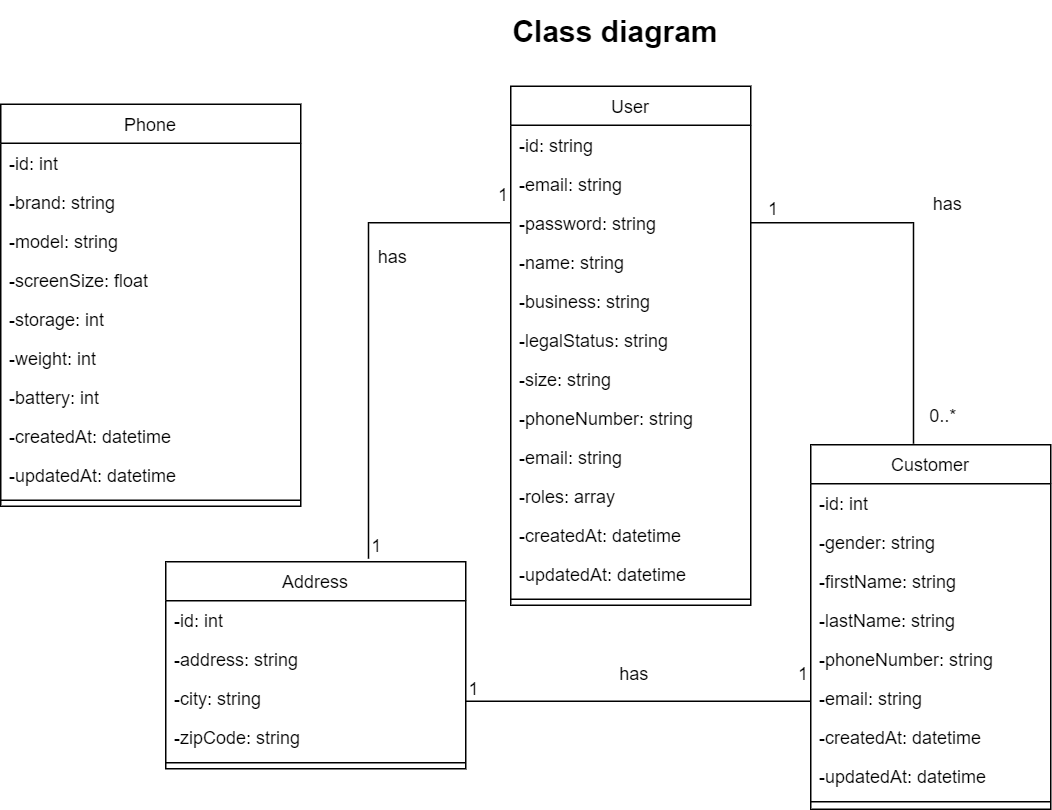

The diagram above was exported from draw.io. Its source (the exported page's mxGraphModel, read from the mxfile embedded in the PNG):
<mxGraphModel dx="1028" dy="505" grid="1" gridSize="10" guides="1" tooltips="1" connect="1" arrows="1" fold="1" page="1" pageScale="1" pageWidth="827" pageHeight="1169" math="0" shadow="0">
  <root>
    <mxCell id="WIyWlLk6GJQsqaUBKTNV-0" />
    <mxCell id="WIyWlLk6GJQsqaUBKTNV-1" parent="WIyWlLk6GJQsqaUBKTNV-0" />
    <mxCell id="zkfFHV4jXpPFQw0GAbJ--0" value="User" style="swimlane;fontStyle=0;align=center;verticalAlign=top;childLayout=stackLayout;horizontal=1;startSize=26;horizontalStack=0;resizeParent=1;resizeLast=0;collapsible=1;marginBottom=0;rounded=0;shadow=0;strokeWidth=1;" parent="WIyWlLk6GJQsqaUBKTNV-1" vertex="1">
      <mxGeometry x="360" y="68" width="160" height="346" as="geometry">
        <mxRectangle x="230" y="140" width="160" height="26" as="alternateBounds" />
      </mxGeometry>
    </mxCell>
    <mxCell id="AX4_strIntfp1e_Cjtbo-0" value="-id: string" style="text;align=left;verticalAlign=top;spacingLeft=4;spacingRight=4;overflow=hidden;rotatable=0;points=[[0,0.5],[1,0.5]];portConstraint=eastwest;rounded=0;shadow=0;html=0;" parent="zkfFHV4jXpPFQw0GAbJ--0" vertex="1">
      <mxGeometry y="26" width="160" height="26" as="geometry" />
    </mxCell>
    <mxCell id="AX4_strIntfp1e_Cjtbo-1" value="-email: string" style="text;align=left;verticalAlign=top;spacingLeft=4;spacingRight=4;overflow=hidden;rotatable=0;points=[[0,0.5],[1,0.5]];portConstraint=eastwest;rounded=0;shadow=0;html=0;" parent="zkfFHV4jXpPFQw0GAbJ--0" vertex="1">
      <mxGeometry y="52" width="160" height="26" as="geometry" />
    </mxCell>
    <mxCell id="zkfFHV4jXpPFQw0GAbJ--3" value="-password: string" style="text;align=left;verticalAlign=top;spacingLeft=4;spacingRight=4;overflow=hidden;rotatable=0;points=[[0,0.5],[1,0.5]];portConstraint=eastwest;rounded=0;shadow=0;html=0;" parent="zkfFHV4jXpPFQw0GAbJ--0" vertex="1">
      <mxGeometry y="78" width="160" height="26" as="geometry" />
    </mxCell>
    <mxCell id="zkfFHV4jXpPFQw0GAbJ--2" value="-name: string" style="text;align=left;verticalAlign=top;spacingLeft=4;spacingRight=4;overflow=hidden;rotatable=0;points=[[0,0.5],[1,0.5]];portConstraint=eastwest;rounded=0;shadow=0;html=0;" parent="zkfFHV4jXpPFQw0GAbJ--0" vertex="1">
      <mxGeometry y="104" width="160" height="26" as="geometry" />
    </mxCell>
    <mxCell id="hhpKUzq3aA6WPvQHcxJt-0" value="-business: string" style="text;align=left;verticalAlign=top;spacingLeft=4;spacingRight=4;overflow=hidden;rotatable=0;points=[[0,0.5],[1,0.5]];portConstraint=eastwest;" vertex="1" parent="zkfFHV4jXpPFQw0GAbJ--0">
      <mxGeometry y="130" width="160" height="26" as="geometry" />
    </mxCell>
    <mxCell id="AX4_strIntfp1e_Cjtbo-9" value="-legalStatus: string" style="text;align=left;verticalAlign=top;spacingLeft=4;spacingRight=4;overflow=hidden;rotatable=0;points=[[0,0.5],[1,0.5]];portConstraint=eastwest;" parent="zkfFHV4jXpPFQw0GAbJ--0" vertex="1">
      <mxGeometry y="156" width="160" height="26" as="geometry" />
    </mxCell>
    <mxCell id="hhpKUzq3aA6WPvQHcxJt-1" value="-size: string" style="text;align=left;verticalAlign=top;spacingLeft=4;spacingRight=4;overflow=hidden;rotatable=0;points=[[0,0.5],[1,0.5]];portConstraint=eastwest;" vertex="1" parent="zkfFHV4jXpPFQw0GAbJ--0">
      <mxGeometry y="182" width="160" height="26" as="geometry" />
    </mxCell>
    <mxCell id="hhpKUzq3aA6WPvQHcxJt-21" value="-phoneNumber: string" style="text;align=left;verticalAlign=top;spacingLeft=4;spacingRight=4;overflow=hidden;rotatable=0;points=[[0,0.5],[1,0.5]];portConstraint=eastwest;rounded=0;shadow=0;html=0;" vertex="1" parent="zkfFHV4jXpPFQw0GAbJ--0">
      <mxGeometry y="208" width="160" height="26" as="geometry" />
    </mxCell>
    <mxCell id="hhpKUzq3aA6WPvQHcxJt-22" value="-email: string" style="text;align=left;verticalAlign=top;spacingLeft=4;spacingRight=4;overflow=hidden;rotatable=0;points=[[0,0.5],[1,0.5]];portConstraint=eastwest;rounded=0;shadow=0;html=0;" vertex="1" parent="zkfFHV4jXpPFQw0GAbJ--0">
      <mxGeometry y="234" width="160" height="26" as="geometry" />
    </mxCell>
    <mxCell id="AX4_strIntfp1e_Cjtbo-8" value="-roles: array" style="text;align=left;verticalAlign=top;spacingLeft=4;spacingRight=4;overflow=hidden;rotatable=0;points=[[0,0.5],[1,0.5]];portConstraint=eastwest;" parent="zkfFHV4jXpPFQw0GAbJ--0" vertex="1">
      <mxGeometry y="260" width="160" height="26" as="geometry" />
    </mxCell>
    <mxCell id="hhpKUzq3aA6WPvQHcxJt-23" value="-createdAt: datetime" style="text;align=left;verticalAlign=top;spacingLeft=4;spacingRight=4;overflow=hidden;rotatable=0;points=[[0,0.5],[1,0.5]];portConstraint=eastwest;rounded=0;shadow=0;html=0;" vertex="1" parent="zkfFHV4jXpPFQw0GAbJ--0">
      <mxGeometry y="286" width="160" height="26" as="geometry" />
    </mxCell>
    <mxCell id="hhpKUzq3aA6WPvQHcxJt-24" value="-updatedAt: datetime" style="text;align=left;verticalAlign=top;spacingLeft=4;spacingRight=4;overflow=hidden;rotatable=0;points=[[0,0.5],[1,0.5]];portConstraint=eastwest;rounded=0;shadow=0;html=0;" vertex="1" parent="zkfFHV4jXpPFQw0GAbJ--0">
      <mxGeometry y="312" width="160" height="26" as="geometry" />
    </mxCell>
    <mxCell id="zkfFHV4jXpPFQw0GAbJ--4" value="" style="line;html=1;strokeWidth=1;align=left;verticalAlign=middle;spacingTop=-1;spacingLeft=3;spacingRight=3;rotatable=0;labelPosition=right;points=[];portConstraint=eastwest;" parent="zkfFHV4jXpPFQw0GAbJ--0" vertex="1">
      <mxGeometry y="338" width="160" height="8" as="geometry" />
    </mxCell>
    <mxCell id="zkfFHV4jXpPFQw0GAbJ--17" value="Customer" style="swimlane;fontStyle=0;align=center;verticalAlign=top;childLayout=stackLayout;horizontal=1;startSize=26;horizontalStack=0;resizeParent=1;resizeLast=0;collapsible=1;marginBottom=0;rounded=0;shadow=0;strokeWidth=1;" parent="WIyWlLk6GJQsqaUBKTNV-1" vertex="1">
      <mxGeometry x="560" y="307" width="160" height="243" as="geometry">
        <mxRectangle x="550" y="310" width="160" height="26" as="alternateBounds" />
      </mxGeometry>
    </mxCell>
    <mxCell id="AX4_strIntfp1e_Cjtbo-5" value="-id: int" style="text;align=left;verticalAlign=top;spacingLeft=4;spacingRight=4;overflow=hidden;rotatable=0;points=[[0,0.5],[1,0.5]];portConstraint=eastwest;rounded=0;shadow=0;html=0;" parent="zkfFHV4jXpPFQw0GAbJ--17" vertex="1">
      <mxGeometry y="26" width="160" height="26" as="geometry" />
    </mxCell>
    <mxCell id="AX4_strIntfp1e_Cjtbo-7" value="-gender: string" style="text;align=left;verticalAlign=top;spacingLeft=4;spacingRight=4;overflow=hidden;rotatable=0;points=[[0,0.5],[1,0.5]];portConstraint=eastwest;rounded=0;shadow=0;html=0;" parent="zkfFHV4jXpPFQw0GAbJ--17" vertex="1">
      <mxGeometry y="52" width="160" height="26" as="geometry" />
    </mxCell>
    <mxCell id="zkfFHV4jXpPFQw0GAbJ--19" value="-firstName: string" style="text;align=left;verticalAlign=top;spacingLeft=4;spacingRight=4;overflow=hidden;rotatable=0;points=[[0,0.5],[1,0.5]];portConstraint=eastwest;rounded=0;shadow=0;html=0;" parent="zkfFHV4jXpPFQw0GAbJ--17" vertex="1">
      <mxGeometry y="78" width="160" height="26" as="geometry" />
    </mxCell>
    <mxCell id="zkfFHV4jXpPFQw0GAbJ--20" value="-lastName: string" style="text;align=left;verticalAlign=top;spacingLeft=4;spacingRight=4;overflow=hidden;rotatable=0;points=[[0,0.5],[1,0.5]];portConstraint=eastwest;rounded=0;shadow=0;html=0;" parent="zkfFHV4jXpPFQw0GAbJ--17" vertex="1">
      <mxGeometry y="104" width="160" height="26" as="geometry" />
    </mxCell>
    <mxCell id="rWQQ9NGdZ9Ocps8xIMNZ-0" value="-phoneNumber: string" style="text;align=left;verticalAlign=top;spacingLeft=4;spacingRight=4;overflow=hidden;rotatable=0;points=[[0,0.5],[1,0.5]];portConstraint=eastwest;rounded=0;shadow=0;html=0;" parent="zkfFHV4jXpPFQw0GAbJ--17" vertex="1">
      <mxGeometry y="130" width="160" height="26" as="geometry" />
    </mxCell>
    <mxCell id="zkfFHV4jXpPFQw0GAbJ--21" value="-email: string" style="text;align=left;verticalAlign=top;spacingLeft=4;spacingRight=4;overflow=hidden;rotatable=0;points=[[0,0.5],[1,0.5]];portConstraint=eastwest;rounded=0;shadow=0;html=0;" parent="zkfFHV4jXpPFQw0GAbJ--17" vertex="1">
      <mxGeometry y="156" width="160" height="26" as="geometry" />
    </mxCell>
    <mxCell id="zkfFHV4jXpPFQw0GAbJ--22" value="-createdAt: datetime" style="text;align=left;verticalAlign=top;spacingLeft=4;spacingRight=4;overflow=hidden;rotatable=0;points=[[0,0.5],[1,0.5]];portConstraint=eastwest;rounded=0;shadow=0;html=0;" parent="zkfFHV4jXpPFQw0GAbJ--17" vertex="1">
      <mxGeometry y="182" width="160" height="26" as="geometry" />
    </mxCell>
    <mxCell id="Zr0YJ1coOJu77xMs-IZw-4" value="-updatedAt: datetime" style="text;align=left;verticalAlign=top;spacingLeft=4;spacingRight=4;overflow=hidden;rotatable=0;points=[[0,0.5],[1,0.5]];portConstraint=eastwest;rounded=0;shadow=0;html=0;" parent="zkfFHV4jXpPFQw0GAbJ--17" vertex="1">
      <mxGeometry y="208" width="160" height="26" as="geometry" />
    </mxCell>
    <mxCell id="zkfFHV4jXpPFQw0GAbJ--23" value="" style="line;html=1;strokeWidth=1;align=left;verticalAlign=middle;spacingTop=-1;spacingLeft=3;spacingRight=3;rotatable=0;labelPosition=right;points=[];portConstraint=eastwest;" parent="zkfFHV4jXpPFQw0GAbJ--17" vertex="1">
      <mxGeometry y="234" width="160" height="8" as="geometry" />
    </mxCell>
    <mxCell id="zkfFHV4jXpPFQw0GAbJ--26" value="" style="endArrow=none;shadow=0;strokeWidth=1;rounded=0;endFill=0;elbow=vertical;edgeStyle=orthogonalEdgeStyle;exitX=1;exitY=0.5;exitDx=0;exitDy=0;entryX=0.428;entryY=-0.003;entryDx=0;entryDy=0;entryPerimeter=0;" parent="WIyWlLk6GJQsqaUBKTNV-1" target="zkfFHV4jXpPFQw0GAbJ--17" edge="1" source="zkfFHV4jXpPFQw0GAbJ--3">
      <mxGeometry x="0.5" y="41" relative="1" as="geometry">
        <mxPoint x="540" y="161" as="sourcePoint" />
        <mxPoint x="660" y="142" as="targetPoint" />
        <mxPoint x="-40" y="32" as="offset" />
      </mxGeometry>
    </mxCell>
    <mxCell id="zkfFHV4jXpPFQw0GAbJ--27" value="1" style="resizable=0;align=left;verticalAlign=bottom;labelBackgroundColor=none;fontSize=12;" parent="zkfFHV4jXpPFQw0GAbJ--26" connectable="0" vertex="1">
      <mxGeometry x="-1" relative="1" as="geometry">
        <mxPoint x="10" y="-1" as="offset" />
      </mxGeometry>
    </mxCell>
    <mxCell id="zkfFHV4jXpPFQw0GAbJ--28" value="0..*" style="resizable=0;align=right;verticalAlign=bottom;labelBackgroundColor=none;fontSize=12;" parent="zkfFHV4jXpPFQw0GAbJ--26" connectable="0" vertex="1">
      <mxGeometry x="1" relative="1" as="geometry">
        <mxPoint x="30" y="-10" as="offset" />
      </mxGeometry>
    </mxCell>
    <mxCell id="zkfFHV4jXpPFQw0GAbJ--29" value="has" style="text;html=1;resizable=0;points=[];;align=center;verticalAlign=middle;labelBackgroundColor=none;rounded=0;shadow=0;strokeWidth=1;fontSize=12;" parent="zkfFHV4jXpPFQw0GAbJ--26" vertex="1" connectable="0">
      <mxGeometry x="0.5" y="49" relative="1" as="geometry">
        <mxPoint x="-27" y="-97" as="offset" />
      </mxGeometry>
    </mxCell>
    <mxCell id="Zr0YJ1coOJu77xMs-IZw-6" value="Address" style="swimlane;fontStyle=0;align=center;verticalAlign=top;childLayout=stackLayout;horizontal=1;startSize=26;horizontalStack=0;resizeParent=1;resizeLast=0;collapsible=1;marginBottom=0;rounded=0;shadow=0;strokeWidth=1;" parent="WIyWlLk6GJQsqaUBKTNV-1" vertex="1">
      <mxGeometry x="130" y="385" width="200" height="138" as="geometry">
        <mxRectangle x="230" y="140" width="160" height="26" as="alternateBounds" />
      </mxGeometry>
    </mxCell>
    <mxCell id="AX4_strIntfp1e_Cjtbo-3" value="-id: int" style="text;align=left;verticalAlign=top;spacingLeft=4;spacingRight=4;overflow=hidden;rotatable=0;points=[[0,0.5],[1,0.5]];portConstraint=eastwest;rounded=0;shadow=0;html=0;" parent="Zr0YJ1coOJu77xMs-IZw-6" vertex="1">
      <mxGeometry y="26" width="200" height="26" as="geometry" />
    </mxCell>
    <mxCell id="Zr0YJ1coOJu77xMs-IZw-8" value="-address: string" style="text;align=left;verticalAlign=top;spacingLeft=4;spacingRight=4;overflow=hidden;rotatable=0;points=[[0,0.5],[1,0.5]];portConstraint=eastwest;rounded=0;shadow=0;html=0;" parent="Zr0YJ1coOJu77xMs-IZw-6" vertex="1">
      <mxGeometry y="52" width="200" height="26" as="geometry" />
    </mxCell>
    <mxCell id="KgWavLyeXVlQA3Eqhnqh-0" value="-city: string" style="text;align=left;verticalAlign=top;spacingLeft=4;spacingRight=4;overflow=hidden;rotatable=0;points=[[0,0.5],[1,0.5]];portConstraint=eastwest;" parent="Zr0YJ1coOJu77xMs-IZw-6" vertex="1">
      <mxGeometry y="78" width="200" height="26" as="geometry" />
    </mxCell>
    <mxCell id="AX4_strIntfp1e_Cjtbo-6" value="-zipCode: string" style="text;align=left;verticalAlign=top;spacingLeft=4;spacingRight=4;overflow=hidden;rotatable=0;points=[[0,0.5],[1,0.5]];portConstraint=eastwest;" parent="Zr0YJ1coOJu77xMs-IZw-6" vertex="1">
      <mxGeometry y="104" width="200" height="26" as="geometry" />
    </mxCell>
    <mxCell id="Zr0YJ1coOJu77xMs-IZw-13" value="" style="line;html=1;strokeWidth=1;align=left;verticalAlign=middle;spacingTop=-1;spacingLeft=3;spacingRight=3;rotatable=0;labelPosition=right;points=[];portConstraint=eastwest;" parent="Zr0YJ1coOJu77xMs-IZw-6" vertex="1">
      <mxGeometry y="130" width="200" height="8" as="geometry" />
    </mxCell>
    <mxCell id="BwXGaQkMYApFsYT13dpf-0" value="Class diagram" style="text;html=1;strokeColor=none;fillColor=none;align=center;verticalAlign=middle;whiteSpace=wrap;rounded=0;fontSize=20;fontStyle=1" parent="WIyWlLk6GJQsqaUBKTNV-1" vertex="1">
      <mxGeometry x="230" y="11" width="400" height="40" as="geometry" />
    </mxCell>
    <mxCell id="hhpKUzq3aA6WPvQHcxJt-4" value="Phone" style="swimlane;fontStyle=0;align=center;verticalAlign=top;childLayout=stackLayout;horizontal=1;startSize=26;horizontalStack=0;resizeParent=1;resizeLast=0;collapsible=1;marginBottom=0;rounded=0;shadow=0;strokeWidth=1;" vertex="1" parent="WIyWlLk6GJQsqaUBKTNV-1">
      <mxGeometry x="20" y="80" width="200" height="268" as="geometry">
        <mxRectangle x="230" y="140" width="160" height="26" as="alternateBounds" />
      </mxGeometry>
    </mxCell>
    <mxCell id="hhpKUzq3aA6WPvQHcxJt-5" value="-id: int" style="text;align=left;verticalAlign=top;spacingLeft=4;spacingRight=4;overflow=hidden;rotatable=0;points=[[0,0.5],[1,0.5]];portConstraint=eastwest;rounded=0;shadow=0;html=0;" vertex="1" parent="hhpKUzq3aA6WPvQHcxJt-4">
      <mxGeometry y="26" width="200" height="26" as="geometry" />
    </mxCell>
    <mxCell id="hhpKUzq3aA6WPvQHcxJt-6" value="-brand: string" style="text;align=left;verticalAlign=top;spacingLeft=4;spacingRight=4;overflow=hidden;rotatable=0;points=[[0,0.5],[1,0.5]];portConstraint=eastwest;rounded=0;shadow=0;html=0;" vertex="1" parent="hhpKUzq3aA6WPvQHcxJt-4">
      <mxGeometry y="52" width="200" height="26" as="geometry" />
    </mxCell>
    <mxCell id="hhpKUzq3aA6WPvQHcxJt-7" value="-model: string" style="text;align=left;verticalAlign=top;spacingLeft=4;spacingRight=4;overflow=hidden;rotatable=0;points=[[0,0.5],[1,0.5]];portConstraint=eastwest;" vertex="1" parent="hhpKUzq3aA6WPvQHcxJt-4">
      <mxGeometry y="78" width="200" height="26" as="geometry" />
    </mxCell>
    <mxCell id="hhpKUzq3aA6WPvQHcxJt-8" value="-screenSize: float" style="text;align=left;verticalAlign=top;spacingLeft=4;spacingRight=4;overflow=hidden;rotatable=0;points=[[0,0.5],[1,0.5]];portConstraint=eastwest;" vertex="1" parent="hhpKUzq3aA6WPvQHcxJt-4">
      <mxGeometry y="104" width="200" height="26" as="geometry" />
    </mxCell>
    <mxCell id="hhpKUzq3aA6WPvQHcxJt-9" value="-storage: int" style="text;align=left;verticalAlign=top;spacingLeft=4;spacingRight=4;overflow=hidden;rotatable=0;points=[[0,0.5],[1,0.5]];portConstraint=eastwest;" vertex="1" parent="hhpKUzq3aA6WPvQHcxJt-4">
      <mxGeometry y="130" width="200" height="26" as="geometry" />
    </mxCell>
    <mxCell id="hhpKUzq3aA6WPvQHcxJt-10" value="-weight: int" style="text;align=left;verticalAlign=top;spacingLeft=4;spacingRight=4;overflow=hidden;rotatable=0;points=[[0,0.5],[1,0.5]];portConstraint=eastwest;" vertex="1" parent="hhpKUzq3aA6WPvQHcxJt-4">
      <mxGeometry y="156" width="200" height="26" as="geometry" />
    </mxCell>
    <mxCell id="hhpKUzq3aA6WPvQHcxJt-11" value="-battery: int" style="text;align=left;verticalAlign=top;spacingLeft=4;spacingRight=4;overflow=hidden;rotatable=0;points=[[0,0.5],[1,0.5]];portConstraint=eastwest;" vertex="1" parent="hhpKUzq3aA6WPvQHcxJt-4">
      <mxGeometry y="182" width="200" height="26" as="geometry" />
    </mxCell>
    <mxCell id="hhpKUzq3aA6WPvQHcxJt-26" value="-createdAt: datetime" style="text;align=left;verticalAlign=top;spacingLeft=4;spacingRight=4;overflow=hidden;rotatable=0;points=[[0,0.5],[1,0.5]];portConstraint=eastwest;rounded=0;shadow=0;html=0;" vertex="1" parent="hhpKUzq3aA6WPvQHcxJt-4">
      <mxGeometry y="208" width="200" height="26" as="geometry" />
    </mxCell>
    <mxCell id="hhpKUzq3aA6WPvQHcxJt-25" value="-updatedAt: datetime" style="text;align=left;verticalAlign=top;spacingLeft=4;spacingRight=4;overflow=hidden;rotatable=0;points=[[0,0.5],[1,0.5]];portConstraint=eastwest;rounded=0;shadow=0;html=0;" vertex="1" parent="hhpKUzq3aA6WPvQHcxJt-4">
      <mxGeometry y="234" width="200" height="26" as="geometry" />
    </mxCell>
    <mxCell id="hhpKUzq3aA6WPvQHcxJt-12" value="" style="line;html=1;strokeWidth=1;align=left;verticalAlign=middle;spacingTop=-1;spacingLeft=3;spacingRight=3;rotatable=0;labelPosition=right;points=[];portConstraint=eastwest;" vertex="1" parent="hhpKUzq3aA6WPvQHcxJt-4">
      <mxGeometry y="260" width="200" height="8" as="geometry" />
    </mxCell>
    <mxCell id="hhpKUzq3aA6WPvQHcxJt-13" value="" style="endArrow=none;shadow=0;strokeWidth=1;rounded=0;endFill=0;elbow=vertical;edgeStyle=orthogonalEdgeStyle;exitX=0;exitY=0.5;exitDx=0;exitDy=0;entryX=0.676;entryY=-0.014;entryDx=0;entryDy=0;entryPerimeter=0;" edge="1" parent="WIyWlLk6GJQsqaUBKTNV-1" source="zkfFHV4jXpPFQw0GAbJ--3" target="Zr0YJ1coOJu77xMs-IZw-6">
      <mxGeometry x="0.5" y="41" relative="1" as="geometry">
        <mxPoint x="330" y="160" as="sourcePoint" />
        <mxPoint x="220" y="400" as="targetPoint" />
        <mxPoint x="-40" y="32" as="offset" />
      </mxGeometry>
    </mxCell>
    <mxCell id="hhpKUzq3aA6WPvQHcxJt-14" value="1" style="resizable=0;align=left;verticalAlign=bottom;labelBackgroundColor=none;fontSize=12;" connectable="0" vertex="1" parent="hhpKUzq3aA6WPvQHcxJt-13">
      <mxGeometry x="-1" relative="1" as="geometry">
        <mxPoint x="-10" y="-10" as="offset" />
      </mxGeometry>
    </mxCell>
    <mxCell id="hhpKUzq3aA6WPvQHcxJt-15" value="1" style="resizable=0;align=right;verticalAlign=bottom;labelBackgroundColor=none;fontSize=12;" connectable="0" vertex="1" parent="hhpKUzq3aA6WPvQHcxJt-13">
      <mxGeometry x="1" relative="1" as="geometry">
        <mxPoint x="10" as="offset" />
      </mxGeometry>
    </mxCell>
    <mxCell id="hhpKUzq3aA6WPvQHcxJt-16" value="has" style="text;html=1;resizable=0;points=[];;align=center;verticalAlign=middle;labelBackgroundColor=none;rounded=0;shadow=0;strokeWidth=1;fontSize=12;" vertex="1" connectable="0" parent="hhpKUzq3aA6WPvQHcxJt-13">
      <mxGeometry x="0.5" y="49" relative="1" as="geometry">
        <mxPoint x="-34" y="-123" as="offset" />
      </mxGeometry>
    </mxCell>
    <mxCell id="hhpKUzq3aA6WPvQHcxJt-17" value="" style="endArrow=none;shadow=0;strokeWidth=1;rounded=0;endFill=0;elbow=vertical;edgeStyle=orthogonalEdgeStyle;exitX=0;exitY=0.5;exitDx=0;exitDy=0;entryX=1;entryY=0.5;entryDx=0;entryDy=0;" edge="1" parent="WIyWlLk6GJQsqaUBKTNV-1">
      <mxGeometry x="0.5" y="41" relative="1" as="geometry">
        <mxPoint x="560" y="478" as="sourcePoint" />
        <mxPoint x="330" y="478" as="targetPoint" />
        <mxPoint x="-40" y="32" as="offset" />
      </mxGeometry>
    </mxCell>
    <mxCell id="hhpKUzq3aA6WPvQHcxJt-18" value="1" style="resizable=0;align=left;verticalAlign=bottom;labelBackgroundColor=none;fontSize=12;" connectable="0" vertex="1" parent="hhpKUzq3aA6WPvQHcxJt-17">
      <mxGeometry x="-1" relative="1" as="geometry">
        <mxPoint x="-10" y="-10" as="offset" />
      </mxGeometry>
    </mxCell>
    <mxCell id="hhpKUzq3aA6WPvQHcxJt-19" value="1" style="resizable=0;align=right;verticalAlign=bottom;labelBackgroundColor=none;fontSize=12;" connectable="0" vertex="1" parent="hhpKUzq3aA6WPvQHcxJt-17">
      <mxGeometry x="1" relative="1" as="geometry">
        <mxPoint x="10" as="offset" />
      </mxGeometry>
    </mxCell>
    <mxCell id="hhpKUzq3aA6WPvQHcxJt-20" value="has" style="text;html=1;resizable=0;points=[];;align=center;verticalAlign=middle;labelBackgroundColor=none;rounded=0;shadow=0;strokeWidth=1;fontSize=12;" vertex="1" connectable="0" parent="hhpKUzq3aA6WPvQHcxJt-17">
      <mxGeometry x="0.5" y="49" relative="1" as="geometry">
        <mxPoint x="54" y="-69" as="offset" />
      </mxGeometry>
    </mxCell>
  </root>
</mxGraphModel>